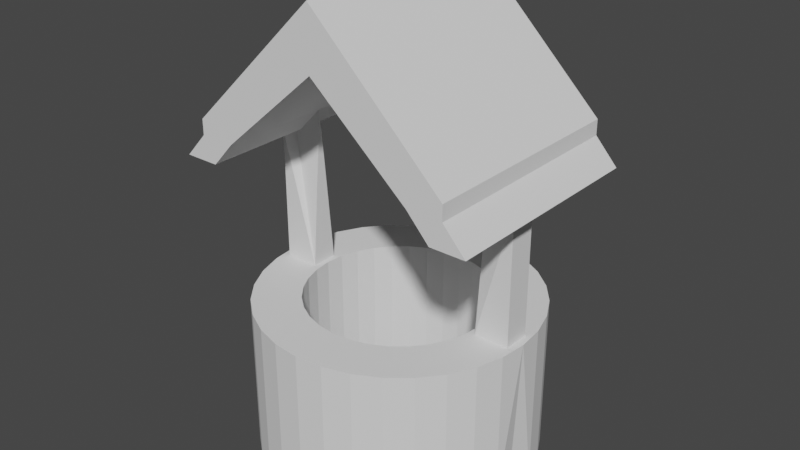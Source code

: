 # Source: well.blend  (saved by Blender 2.80.41; exported with 4.5.12 LTS)
import bpy
from mathutils import Matrix  # noqa: F401  (used for matrix-valued properties, if any)

bpy.ops.wm.read_factory_settings(use_empty=True)
scene = bpy.context.scene
scene.name = 'Scene'

# ---- collections
col_collection = bpy.data.collections.new('Collection'); scene.collection.children.link(col_collection)

# ---- world
world_world = bpy.data.worlds.new('World'); scene.world = world_world
world_world.use_nodes = True; world_world.node_tree.nodes.clear()
_N = world_world.node_tree.nodes; _L = world_world.node_tree.links
n0 = _N.new('ShaderNodeOutputWorld'); n0.name = 'World Output'; n0.location = (300, 300)
n1 = _N.new('ShaderNodeBackground'); n1.name = 'Background'; n1.location = (10, 300)
n1.inputs[0].default_value = (0.05088, 0.05088, 0.05088, 1.0)
_L.new(n1.outputs[0], n0.inputs[0])
n0.is_active_output = True
world_world.color = (0.05088, 0.05088, 0.05088)
world_world.use_sun_shadow = False
world_world.sun_shadow_jitter_overblur = 0.0

# ---- meshes
me_cylinder = bpy.data.meshes.new('Cylinder')
me_cylinder.from_pydata([(-2.083e-07, -0.6605, 0.001502), (-2.083e-07, -0.6605, 1.152), (-0.1289, -0.6478, 0.001502), (-0.1289, -0.6478, 1.152), (-0.2528, -0.6102, 0.001502), (-0.2528, -0.6102, 1.152), (-0.3669, -0.5492, 0.001502), (-0.3669, -0.5492, 1.152), (-0.467, -0.467, 0.001502), (-0.467, -0.467, 1.152), (-0.5492, -0.3669, 0.001502), (-0.5492, -0.3669, 1.152), (-0.6102, -0.2528, 0.001502), (-0.6102, -0.2528, 1.152), (-0.6478, -0.1289, 0.001502), (-0.6962, -0.09718, 1.152), (-0.6605, 6.745e-07, 0.001502), (-0.6605, 6.745e-07, 1.152), (-3.258e-07, -1.0, 0.001502), (-3.258e-07, -1.0, 1.152), (-0.1951, -0.9808, 0.001502), (-0.1951, -0.9808, 1.152), (-0.3827, -0.9239, 0.001502), (-0.3827, -0.9239, 1.152), (-0.5556, -0.8315, 0.001502), (-0.5556, -0.8315, 1.152), (-0.7071, -0.7071, 0.001502), (-0.7071, -0.7071, 1.152), (-0.8315, -0.5556, 0.001502), (-0.8315, -0.5556, 1.152), (-0.9239, -0.3827, 0.001502), (-0.9239, -0.3827, 1.152), (-0.9808, -0.1951, 0.001502), (-0.9458, -0.09718, 1.152), (-0.9458, 9.656e-07, 0.001502), (-1.0, 9.656e-07, 1.152), (-0.8578, 0.0, 2.118), (-0.9458, -0.7853, 2.295), (-0.9458, -0.7853, 2.295), (-0.9458, -0.7853, 2.404), (-0.9458, 0.0, 2.404), (-0.9458, 0.0, 2.295), (-0.9458, 0.0, 2.295), (-0.9458, 0.0, 2.295), (-0.6962, 0.0, 2.295), (-0.9458, -0.09718, 2.295), (-0.6962, 0.0, 2.295), (-0.9808, -0.1951, 1.152), (-0.9458, 1.155e-07, 1.152), (-0.6478, -0.1289, 1.152), (-0.6962, -1.155e-07, 1.152), (-0.9458, 0.0, 2.404), (-0.9458, -0.7853, 2.404), (0.0, 0.0, 3.324), (0.0, 0.0, 2.898), (0.0, -0.7853, 3.324), (0.0, -0.7853, 2.898), (-0.6962, -0.7853, 2.295), (-1.107, 0.0, 2.118), (-1.107, -0.7853, 2.118), (-0.8578, -0.7853, 2.118), (-0.9458, 5.774e-08, 2.118), (-0.9458, -0.09718, 2.116)], [], [(18, 19, 21, 20), (20, 21, 23, 22), (22, 23, 25, 24), (24, 25, 27, 26), (26, 27, 29, 28), (28, 29, 31, 30), (30, 31, 47, 32), (32, 47, 35, 34), (2, 0, 18, 20), (1, 3, 21, 19), (4, 2, 20, 22), (3, 5, 23, 21), (6, 4, 22, 24), (5, 7, 25, 23), (8, 6, 24, 26), (7, 9, 27, 25), (10, 8, 26, 28), (9, 11, 29, 27), (12, 10, 28, 30), (11, 13, 31, 29), (14, 12, 30, 32), (13, 49, 47, 31), (16, 14, 32, 34), (0, 2, 3, 1), (2, 4, 5, 3), (4, 6, 7, 5), (6, 8, 9, 7), (8, 10, 11, 9), (10, 12, 13, 11), (12, 14, 49, 13), (14, 16, 17, 49), (33, 48, 35, 47), (50, 15, 49, 17), (15, 33, 47, 49), (48, 50, 17, 35), (48, 33, 62, 61), (33, 15, 44, 41, 62), (50, 48, 61, 43, 46), (15, 50, 46, 44), (52, 55, 53, 51), (54, 56, 57, 44, 46), (37, 57, 56, 55, 52), (52, 51, 40, 39), (45, 38, 39, 40, 42), (37, 52, 39, 38), (43, 41, 45, 42), (41, 37, 38, 45), (36, 60, 59, 58), (37, 41, 58, 59), (44, 57, 60, 36), (57, 37, 59, 60)])
_uv = me_cylinder.uv_layers.new(name='UVMap')
_uv.uv.foreach_set('vector', [0.5, 0.5, 0.5, 1.0, 0.4688, 1.0, 0.4688, 0.5, 0.4688, 0.5, 0.4688, 1.0, 0.4375, 1.0, 0.4375, 0.5, 0.4375, 0.5, 0.4375, 1.0, 0.4062, 1.0, 0.4062, 0.5, 0.4062, 0.5, 0.4062, 1.0, 0.375, 1.0, 0.375, 0.5, 0.375, 0.5, 0.375, 1.0, 0.3438, 1.0, 0.3438, 0.5, 0.3438, 0.5, 0.3438, 1.0, 0.3125, 1.0, 0.3125, 0.5, 0.3125, 0.5, 0.3125, 1.0, 0.2812, 1.0, 0.2812, 0.5, 0.2812, 0.5, 0.2812, 1.0, 0.25, 1.0, 0.25, 0.5, 0.7156, 0.07725, 0.75, 0.07387, 0.75, 0.01, 0.7032, 0.01461, 0.25, 0.07387, 0.2156, 0.07725, 0.2032, 0.01461, 0.25, 0.01, 0.6826, 0.08728, 0.7156, 0.07725, 0.7032, 0.01461, 0.6582, 0.02827, 0.2156, 0.07725, 0.1826, 0.08728, 0.1582, 0.02827, 0.2032, 0.01461, 0.6521, 0.1036, 0.6826, 0.08728, 0.6582, 0.02827, 0.6167, 0.05045, 0.1826, 0.08728, 0.1521, 0.1036, 0.1167, 0.05045, 0.1582, 0.02827, 0.6255, 0.1255, 0.6521, 0.1036, 0.6167, 0.05045, 0.5803, 0.08029, 0.1521, 0.1036, 0.1255, 0.1255, 0.08029, 0.08029, 0.1167, 0.05045, 0.6036, 0.1521, 0.6255, 0.1255, 0.5803, 0.08029, 0.5504, 0.1167, 0.1255, 0.1255, 0.1036, 0.1521, 0.05045, 0.1167, 0.08029, 0.08029, 0.5873, 0.1826, 0.6036, 0.1521, 0.5504, 0.1167, 0.5283, 0.1582, 0.1036, 0.1521, 0.08728, 0.1826, 0.02827, 0.1582, 0.05045, 0.1167, 0.5773, 0.2156, 0.5873, 0.1826, 0.5283, 0.1582, 0.5146, 0.2032, 0.08728, 0.1826, 0.07725, 0.2156, 0.01461, 0.2032, 0.02827, 0.1582, 0.5739, 0.25, 0.5773, 0.2156, 0.5146, 0.2032, 0.51, 0.25, 0.75, 0.07387, 0.7156, 0.07725, 0.2156, 0.07725, 0.25, 0.07387, 0.7156, 0.07725, 0.6826, 0.08728, 0.1826, 0.08728, 0.2156, 0.07725, 0.6826, 0.08728, 0.6521, 0.1036, 0.1521, 0.1036, 0.1826, 0.08728, 0.6521, 0.1036, 0.6255, 0.1255, 0.1255, 0.1255, 0.1521, 0.1036, 0.6255, 0.1255, 0.6036, 0.1521, 0.1036, 0.1521, 0.1255, 0.1255, 0.6036, 0.1521, 0.5873, 0.1826, 0.08728, 0.1826, 0.1036, 0.1521, 0.5873, 0.1826, 0.5773, 0.2156, 0.07725, 0.2156, 0.08728, 0.1826, 0.5773, 0.2156, 0.5739, 0.25, 0.07387, 0.25, 0.07725, 0.2156, 0.0639, 0.3484, 0.1875, 0.7688, 0.25, 1.0, 0.01461, 0.2032, 0.08541, 0.2959, 0.07895, 0.2558, 0.07725, 0.2156, 0.07387, 0.25, 0.07895, 0.2558, 0.0639, 0.3484, 0.01461, 0.2032, 0.07725, 0.2156, 0.1875, 0.7688, 0.08541, 0.2959, 0.07387, 0.25, 0.25, 1.0, 0.1875, 0.7688, 0.0639, 0.3484, 0.0639, 0.3484, 0.1875, 0.7688, 0.0639, 0.3484, 0.07895, 0.2558, 0.07895, 0.2558, 0.0639, 0.3484, 0.0639, 0.3484, 0.08541, 0.2959, 0.1875, 0.7688, 0.1875, 0.7688, 0.1875, 0.7688, 0.08541, 0.2959, 0.07895, 0.2558, 0.08541, 0.2959, 0.08541, 0.2959, 0.07895, 0.2558, 0.0639, 0.3484, 0.07895, 0.2558, 0.08541, 0.2959, 0.1875, 0.7688, 0.08541, 0.2959, 0.07895, 0.2558, 0.07143, 0.3021, 0.07895, 0.2558, 0.08541, 0.2959, 0.0639, 0.3484, 0.07143, 0.3021, 0.07895, 0.2558, 0.07895, 0.2558, 0.0639, 0.3484, 0.0639, 0.3484, 0.1875, 0.7688, 0.1875, 0.7688, 0.0639, 0.3484, 0.0639, 0.3484, 0.0639, 0.3484, 0.0639, 0.3484, 0.1875, 0.7688, 0.1875, 0.7688, 0.0639, 0.3484, 0.0639, 0.3484, 0.0639, 0.3484, 0.0639, 0.3484, 0.1875, 0.7688, 0.0639, 0.3484, 0.0639, 0.3484, 0.1875, 0.7688, 0.0639, 0.3484, 0.0639, 0.3484, 0.0639, 0.3484, 0.0639, 0.3484, 0.07895, 0.2558, 0.07143, 0.3021, 0.0639, 0.3484, 0.0639, 0.3484, 0.0639, 0.3484, 0.0639, 0.3484, 0.0639, 0.3484, 0.0639, 0.3484, 0.07895, 0.2558, 0.07143, 0.3021, 0.07143, 0.3021, 0.07895, 0.2558, 0.07143, 0.3021, 0.0639, 0.3484, 0.0639, 0.3484, 0.07143, 0.3021])
me_cylinder.use_remesh_preserve_volume = False
me_cylinder.use_remesh_preserve_attributes = False
me_cylinder.use_mirror_vertex_groups = False
me_cylinder.update()

# ---- objects
ob_cylinder = bpy.data.objects.new('Cylinder', me_cylinder)

# ---- transforms, parenting, visibility, modifiers, constraints
ob_cylinder.location = (0.0, 0.0, 0.0)
ob_cylinder.lineart.crease_threshold = 0.0
_m = ob_cylinder.modifiers.new('Mirror', 'MIRROR')
_m.use_axis = (True, True, False)
_m.use_clip = True

# ---- collection membership
col_collection.objects.link(ob_cylinder)

# ---- scene / render settings (as saved in the file)
scene.frame_start = 1; scene.frame_end = 250; scene.frame_set(1)
scene.render.engine = 'BLENDER_EEVEE_NEXT'
scene.render.motion_blur_shutter = 1.0
scene.cycles.use_denoising = False
scene.cycles.samples = 128
scene.cycles.sampling_pattern = 'TABULATED_SOBOL'
scene.cycles.use_adaptive_sampling = False
scene.cycles.use_light_tree = False
scene.view_settings.view_transform = 'Filmic'
bpy.context.view_layer.update()

# ---- added for rendering (the .blend has no active camera and no usable light): camera, sun
cam_auto = bpy.data.cameras.new('AutoCamera')
cam_auto.lens = 50.0
cam_auto.sensor_width = 36.0
cam_auto.clip_end = 1000.0
ob_auto_camera = bpy.data.objects.new('AutoCamera', cam_auto)
scene.collection.objects.link(ob_auto_camera)
ob_auto_camera.location = (4.13175, -4.9581, 4.96798)
ob_auto_camera.rotation_euler = (1.09748, -7.21219e-08, 0.694738)
scene.camera = ob_auto_camera
light_auto_sun = bpy.data.lights.new('AutoSun', 'SUN')
light_auto_sun.energy = 3.0
light_auto_sun.angle = 0.0523599
ob_auto_sun = bpy.data.objects.new('AutoSun', light_auto_sun)
scene.collection.objects.link(ob_auto_sun)
ob_auto_sun.rotation_euler = (0.872665, 0.174533, 0.523599)
bpy.context.view_layer.update()
